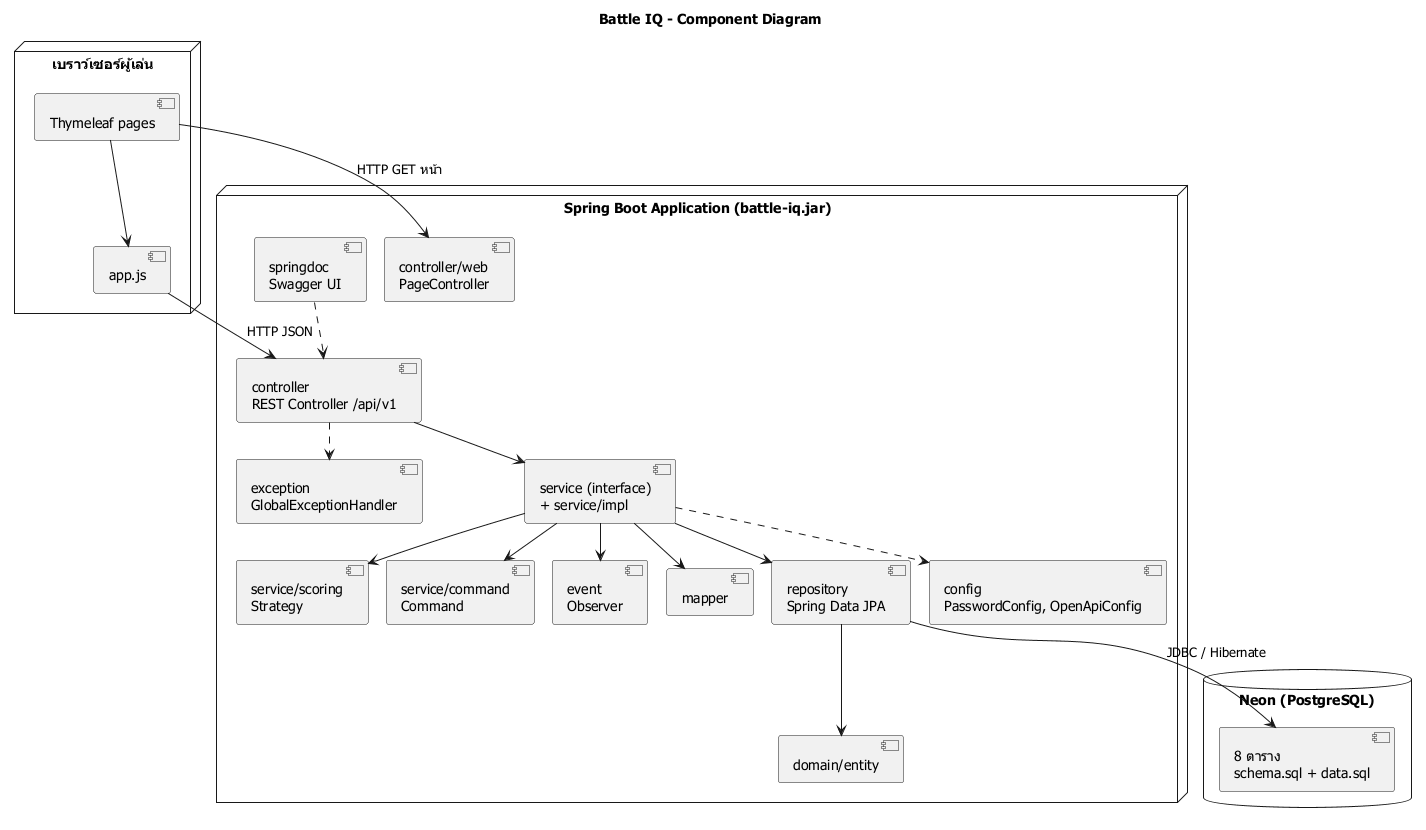

The diagram above was rendered by PlantUML. Its source (embedded in the PNG):
@startuml component
!pragma layout smetana
skinparam defaultFontName Tahoma
title Battle IQ - Component Diagram

node "เบราว์เซอร์ผู้เล่น" {
    [Thymeleaf pages] as UI
    [app.js] as JS
    UI --> JS
}

node "Spring Boot Application (battle-iq.jar)" {
    [controller/web\nPageController] as WEB
    [controller\nREST Controller /api/v1] as REST
    [exception\nGlobalExceptionHandler] as EXC
    [service (interface)\n+ service/impl] as SVC
    [service/scoring\nStrategy] as STR
    [service/command\nCommand] as CMD
    [event\nObserver] as EVT
    [mapper] as MAP
    [repository\nSpring Data JPA] as REPO
    [domain/entity] as DOM
    [config\nPasswordConfig, OpenApiConfig] as CFG
    [springdoc\nSwagger UI] as SWG

    REST --> SVC
    SVC --> STR
    SVC --> CMD
    SVC --> EVT
    SVC --> MAP
    SVC --> REPO
    REPO --> DOM
    REST ..> EXC
    SWG ..> REST
    SVC ..> CFG
}

database "Neon (PostgreSQL)" {
    [8 ตาราง\nschema.sql + data.sql] as T
}

JS --> REST : HTTP JSON
UI --> WEB : HTTP GET หน้า
REPO --> T : JDBC / Hibernate
@enduml